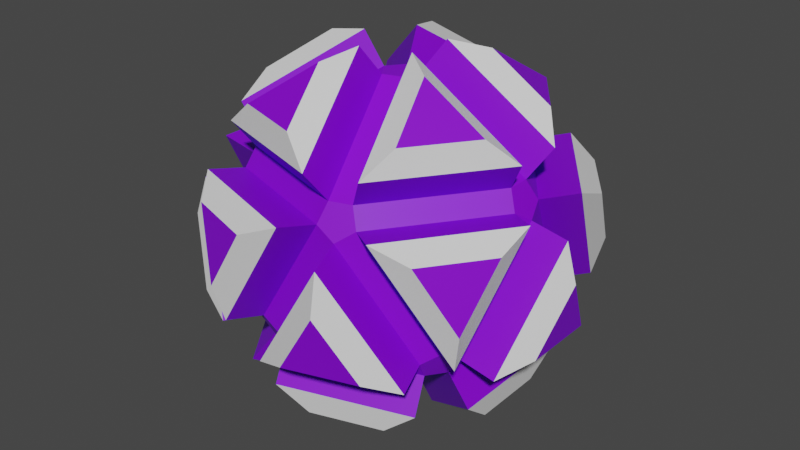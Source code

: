 # Source: boss1.blend  (saved by Blender 3.1.7; exported with 4.5.12 LTS)
import bpy
from mathutils import Matrix  # noqa: F401  (used for matrix-valued properties, if any)

bpy.ops.wm.read_factory_settings(use_empty=True)
scene = bpy.context.scene
scene.name = 'Scene'

# ---- collections
col_collection = bpy.data.collections.new('Collection'); scene.collection.children.link(col_collection)

# ---- materials (node trees are filled in below, after node groups)
mat_material_004 = bpy.data.materials.new('Material.004')
mat_material_004.use_transparent_shadow = False
mat_material_005 = bpy.data.materials.new('Material.005')
mat_material_005.use_transparent_shadow = False

# ---- material node trees
mat_material_004.use_nodes = True; mat_material_004.node_tree.nodes.clear()
_N = mat_material_004.node_tree.nodes; _L = mat_material_004.node_tree.links
n0 = _N.new('ShaderNodeBsdfPrincipled'); n0.name = 'Principled BSDF'; n0.location = (10, 300)
n0.distribution = 'GGX'
n0.subsurface_method = 'RANDOM_WALK_SKIN'
n0.inputs[0].default_value = (0.2324, 0.0, 0.8, 1.0)
n0.inputs[3].default_value = 1.45
n0.inputs[27].default_value = (0.0, 0.0, 0.0, 1.0)
n0.inputs[28].default_value = 1.0
n1 = _N.new('ShaderNodeOutputMaterial'); n1.name = 'Material Output'; n1.location = (300, 300)
_L.new(n0.outputs[0], n1.inputs[0])
n1.is_active_output = True
mat_material_005.use_nodes = True; mat_material_005.node_tree.nodes.clear()
_N = mat_material_005.node_tree.nodes; _L = mat_material_005.node_tree.links
n0 = _N.new('ShaderNodeBsdfPrincipled'); n0.name = 'Principled BSDF'; n0.location = (10, 300)
n0.distribution = 'GGX'
n0.subsurface_method = 'RANDOM_WALK_SKIN'
n0.inputs[3].default_value = 1.45
n0.inputs[27].default_value = (0.0, 0.0, 0.0, 1.0)
n0.inputs[28].default_value = 1.0
n1 = _N.new('ShaderNodeOutputMaterial'); n1.name = 'Material Output'; n1.location = (300, 300)
_L.new(n0.outputs[0], n1.inputs[0])
n1.is_active_output = True

# ---- world
world_world = bpy.data.worlds.new('World'); scene.world = world_world
world_world.use_nodes = True; world_world.node_tree.nodes.clear()
_N = world_world.node_tree.nodes; _L = world_world.node_tree.links
n0 = _N.new('ShaderNodeOutputWorld'); n0.name = 'World Output'; n0.location = (300, 300)
n1 = _N.new('ShaderNodeBackground'); n1.name = 'Background'; n1.location = (10, 300)
n1.inputs[0].default_value = (0.05088, 0.05088, 0.05088, 1.0)
_L.new(n1.outputs[0], n0.inputs[0])
n0.is_active_output = True
world_world.color = (0.05088, 0.05088, 0.05088)
world_world.use_sun_shadow = False
world_world.sun_shadow_jitter_overblur = 0.0

# ---- meshes
me_icosphere_001 = bpy.data.meshes.new('Icosphere.001')
me_icosphere_001.from_pydata([(-0.472, -0.3429, -4.799), (-0.472, 0.3429, -4.799), (0.1803, 0.5549, -4.799), (0.5835, 0.0, -4.799), (0.1803, -0.5549, -4.799), (3.503, -2.121, -2.568), (3.864, -2.121, -1.985), (3.683, -2.676, -1.624), (3.211, -3.019, -1.985), (3.1, -2.676, -2.568), (-1.587, -3.775, -2.568), (-0.9349, -3.987, -2.568), (-0.8235, -4.33, -1.985), (-1.407, -4.33, -1.624), (-1.879, -3.987, -1.985), (-4.081, 0.3429, -2.568), (-4.081, -0.3429, -2.568), (-4.373, -0.5549, -1.985), (-4.553, -3.907e-08, -1.624), (-4.373, 0.5549, -1.985), (-0.9349, 3.987, -2.568), (-1.587, 3.775, -2.568), (-1.879, 3.987, -1.985), (-1.407, 4.33, -1.624), (-0.8235, 4.33, -1.985), (3.864, 2.121, -1.985), (3.503, 2.121, -2.568), (3.1, 2.676, -2.568), (3.211, 3.019, -1.985), (3.683, 2.676, -1.624), (0.8235, -4.33, 1.985), (1.407, -4.33, 1.624), (1.879, -3.987, 1.985), (1.587, -3.775, 2.568), (0.9349, -3.987, 2.568), (-3.864, -2.121, 1.985), (-3.683, -2.676, 1.624), (-3.211, -3.019, 1.985), (-3.1, -2.676, 2.568), (-3.503, -2.121, 2.568), (-3.211, 3.019, 1.985), (-3.683, 2.676, 1.624), (-3.864, 2.121, 1.985), (-3.503, 2.121, 2.568), (-3.1, 2.676, 2.568), (1.879, 3.987, 1.985), (1.407, 4.33, 1.624), (0.8235, 4.33, 1.985), (0.9349, 3.987, 2.568), (1.587, 3.775, 2.568), (4.373, -0.5549, 1.985), (4.553, -3.907e-08, 1.624), (4.373, 0.5549, 1.985), (4.081, 0.3429, 2.568), (4.081, -0.3429, 2.568), (-0.1803, -0.5549, 4.799), (0.472, -0.3429, 4.799), (0.472, 0.3429, 4.799), (-0.1803, 0.5549, 4.799), (-0.5835, 0.0, 4.799), (-2.16, -4.192, -3.496), (-2.645, -3.346, -4.28), (-2.039, -1.482, -5.492), (-1.045, -0.7594, -5.726), (0.3993, -1.229, -5.726), (0.779, -2.398, -5.492), (0.1733, -4.262, -4.28), (-0.7159, -4.661, -3.496), (1.292, 0.0, -5.726), (2.521, 3.907e-08, -5.492), (4.107, -1.152, -4.28), (4.212, -2.121, -3.496), (3.319, -3.35, -3.496), (2.365, -3.55, -4.28), (3.566, -4.109, -2.204), (2.846, -5.031, -1.759), (0.6547, -5.744, -1.759), (-0.4692, -5.421, -2.204), (5.01, 2.121, -2.204), (5.665, 1.152, -1.759), (5.665, -1.152, -1.759), (5.01, -2.121, -2.204), (4.107, 1.152, -4.28), (4.212, 2.121, -3.496), (0.3993, 1.229, -5.726), (0.779, 2.398, -5.492), (2.365, 3.55, -4.28), (3.319, 3.35, -3.496), (-4.654, 0.7594, -3.496), (-4.0, 1.482, -4.28), (-2.039, 1.482, -5.492), (-1.045, 0.7594, -5.726), (-4.0, -1.482, -4.28), (-4.654, -0.7594, -3.496), (-2.806, -4.661, -2.204), (-3.906, -4.262, -1.759), (-5.26, -2.398, -1.759), (-5.3, -1.229, -2.204), (-0.7159, 4.661, -3.496), (0.1733, 4.262, -4.28), (-2.645, 3.346, -4.28), (-2.16, 4.192, -3.496), (-5.3, 1.229, -2.204), (-5.26, 2.398, -1.759), (-3.906, 4.262, -1.759), (-2.806, 4.661, -2.204), (-0.4692, 5.421, -2.204), (0.6547, 5.744, -1.759), (2.846, 5.031, -1.759), (3.566, 4.109, -2.204), (5.3, -1.229, 2.204), (5.26, -2.398, 1.759), (4.886, -3.55, -0.2012), (4.611, -3.35, -1.405), (6.039, -3.907e-08, 0.2011), (5.7, -3.907e-08, 1.405), (4.611, 3.35, -1.405), (4.886, 3.55, -0.2012), (5.26, 2.398, 1.759), (5.3, 1.229, 2.204), (0.4692, -5.421, 2.204), (-0.6547, -5.744, 1.759), (-1.866, -5.744, -0.2011), (-1.761, -5.421, -1.405), (1.866, -5.744, 0.2011), (1.761, -5.421, 1.405), (3.906, -4.262, 1.759), (2.806, -4.661, 2.204), (-5.01, -2.121, 2.204), (-5.665, -1.152, 1.759), (-6.039, -3.907e-08, -0.2011), (-5.7, -3.907e-08, -1.405), (-4.886, -3.55, 0.2012), (-4.611, -3.35, 1.405), (-2.846, -5.031, 1.759), (-3.566, -4.109, 2.204), (-3.566, 4.109, 2.204), (-2.846, 5.031, 1.759), (-1.866, 5.744, -0.2011), (-1.761, 5.421, -1.405), (-4.886, 3.55, 0.2012), (-4.611, 3.35, 1.405), (-5.665, 1.152, 1.759), (-5.01, 2.121, 2.204), (2.806, 4.661, 2.204), (3.906, 4.262, 1.759), (1.866, 5.744, 0.2011), (1.761, 5.421, 1.405), (-0.6547, 5.744, 1.759), (0.4692, 5.421, 2.204), (4.654, -0.7594, 3.496), (4.0, -1.482, 4.28), (2.645, -3.346, 4.28), (2.16, -4.192, 3.496), (0.7159, -4.661, 3.496), (-0.1733, -4.262, 4.28), (-2.365, -3.55, 4.28), (-3.319, -3.35, 3.496), (-4.212, -2.121, 3.496), (-4.107, -1.152, 4.28), (-4.107, 1.152, 4.28), (-4.212, 2.121, 3.496), (-3.319, 3.35, 3.496), (-2.365, 3.55, 4.28), (-0.1733, 4.262, 4.28), (0.7159, 4.661, 3.496), (2.16, 4.192, 3.496), (2.645, 3.346, 4.28), (4.0, 1.482, 4.28), (4.654, 0.7594, 3.496), (-0.3993, -1.229, 5.726), (-0.779, -2.398, 5.492), (2.039, -1.482, 5.492), (1.045, -0.7594, 5.726), (2.039, 1.482, 5.492), (1.045, 0.7594, 5.726), (-1.292, 0.0, 5.726), (-2.521, 3.907e-08, 5.492), (-0.3993, 1.229, 5.726), (-0.779, 2.398, 5.492)], [], [(51, 6, 81, 115), (13, 30, 120, 123), (45, 52, 119, 144), (57, 53, 169, 175), (27, 2, 84, 87), (47, 23, 139, 149), (32, 7, 113, 127), (58, 48, 165, 178), (1, 15, 88, 91), (42, 18, 131, 143), (46, 28, 109, 147), (59, 43, 161, 176), (21, 1, 91, 101), (37, 13, 123, 135), (41, 22, 105, 141), (55, 38, 157, 170), (17, 14, 94, 97), (7, 50, 110, 113), (20, 27, 87, 98), (0, 1, 2, 3, 4), (5, 6, 7, 8, 9), (10, 11, 12, 13, 14), (15, 16, 17, 18, 19), (20, 21, 22, 23, 24), (25, 26, 27, 28, 29), (30, 31, 32, 33, 34), (35, 36, 37, 38, 39), (40, 41, 42, 43, 44), (45, 46, 47, 48, 49), (50, 51, 52, 53, 54), (55, 56, 57, 58, 59), (10, 0, 4, 11), (3, 5, 9, 4), (8, 12, 11, 9), (25, 6, 5, 26), (2, 27, 26, 3), (15, 1, 0, 16), (14, 17, 16, 10), (20, 2, 1, 21), (19, 22, 21, 15), (24, 28, 27, 20), (50, 7, 6, 51), (29, 52, 51, 25), (30, 13, 12, 31), (7, 32, 31, 8), (35, 18, 17, 36), (13, 37, 36, 14), (40, 23, 22, 41), (18, 42, 41, 19), (45, 29, 28, 46), (23, 47, 46, 24), (54, 33, 32, 50), (34, 38, 37, 30), (39, 43, 42, 35), (44, 48, 47, 40), (49, 53, 52, 45), (55, 34, 33, 56), (53, 57, 56, 54), (59, 39, 38, 55), (58, 44, 43, 59), (57, 49, 48, 58), (56, 33, 153, 173), (3, 26, 83, 68), (15, 21, 101, 88), (4, 9, 72, 64), (2, 20, 98, 84), (8, 31, 125, 74), (50, 32, 127, 110), (25, 51, 115, 78), (30, 37, 135, 120), (35, 42, 143, 128), (40, 47, 149, 136), (14, 36, 133, 94), (19, 41, 141, 102), (24, 46, 147, 106), (29, 45, 144, 116), (54, 56, 173, 150), (34, 55, 170, 154), (39, 59, 176, 158), (44, 58, 178, 162), (49, 57, 175, 166), (10, 16, 93, 60), (38, 34, 154, 157), (122, 121, 134), (156, 155, 171), (6, 25, 78, 81), (117, 145, 118), (62, 61, 92), (33, 54, 150, 153), (31, 12, 77, 125), (65, 73, 66), (43, 39, 158, 161), (130, 129, 142), (70, 69, 82), (160, 159, 177), (104, 103, 140), (9, 11, 67, 72), (48, 44, 162, 165), (18, 35, 128, 131), (76, 75, 124), (164, 163, 179), (36, 17, 97, 133), (5, 3, 68, 71), (53, 49, 166, 169), (138, 137, 148), (80, 79, 114), (168, 167, 174), (108, 107, 146), (12, 8, 74, 77), (23, 40, 136, 139), (85, 99, 86), (22, 19, 102, 105), (26, 5, 71, 83), (52, 29, 116, 119), (90, 89, 100), (112, 111, 126), (11, 4, 64, 67), (152, 151, 172), (96, 95, 132), (28, 24, 106, 109), (16, 0, 63, 93), (61, 62, 63, 60), (65, 66, 67, 64), (69, 70, 71, 68), (73, 65, 64, 72), (75, 76, 77, 74), (66, 73, 72, 67), (79, 80, 81, 78), (70, 82, 83, 71), (85, 86, 87, 84), (82, 69, 68, 83), (89, 90, 91, 88), (62, 92, 93, 63), (95, 96, 97, 94), (92, 61, 60, 93), (99, 85, 84, 98), (90, 100, 101, 91), (103, 104, 105, 102), (100, 89, 88, 101), (107, 108, 109, 106), (86, 99, 98, 87), (111, 112, 113, 110), (80, 114, 115, 81), (117, 118, 119, 116), (114, 79, 78, 115), (121, 122, 123, 120), (76, 124, 125, 77), (112, 126, 127, 113), (124, 75, 74, 125), (129, 130, 131, 128), (96, 132, 133, 97), (122, 134, 135, 123), (132, 95, 94, 133), (137, 138, 139, 136), (104, 140, 141, 105), (130, 142, 143, 131), (140, 103, 102, 141), (145, 117, 116, 144), (108, 146, 147, 109), (138, 148, 149, 139), (146, 107, 106, 147), (151, 152, 153, 150), (126, 111, 110, 127), (155, 156, 157, 154), (134, 121, 120, 135), (159, 160, 161, 158), (142, 129, 128, 143), (163, 164, 165, 162), (148, 137, 136, 149), (167, 168, 169, 166), (118, 145, 144, 119), (171, 155, 154, 170), (152, 172, 173, 153), (168, 174, 175, 169), (172, 151, 150, 173), (177, 159, 158, 176), (156, 171, 170, 157), (179, 163, 162, 178), (160, 177, 176, 161), (174, 167, 166, 175), (164, 179, 178, 165), (0, 10, 60, 63)])
me_icosphere_001.polygons.foreach_set('material_index', [0, 0, 0, 0, 0, 0, 0, 0, 0, 0, 0, 0, 0, 0, 0, 0, 0, 0, 0, 0, 0, 0, 0, 0, 0, 0, 0, 0, 0, 0, 0, 0, 0, 0, 0, 0, 0, 0, 0, 0, 0, 0, 0, 0, 0, 0, 0, 0, 0, 0, 0, 0, 0, 0, 0, 0, 0, 0, 0, 0, 0, 0, 0, 0, 0, 0, 0, 0, 0, 0, 0, 0, 0, 0, 0, 0, 0, 0, 0, 0, 0, 0, 0, 0, 0, 0, 0, 0, 0, 0, 0, 0, 0, 0, 0, 0, 0, 0, 0, 0, 0, 0, 0, 0, 0, 0, 0, 0, 0, 0, 0, 0, 0, 0, 0, 0, 0, 0, 0, 0, 0, 1, 1, 1, 1, 1, 1, 1, 1, 1, 1, 1, 1, 1, 1, 1, 1, 1, 1, 1, 1, 1, 1, 1, 1, 1, 1, 1, 1, 1, 1, 1, 1, 1, 1, 1, 1, 1, 1, 1, 1, 1, 1, 1, 1, 1, 1, 1, 1, 1, 1, 1, 1, 1, 1, 1, 1, 1, 1, 1, 1, 0])
_uv = me_icosphere_001.uv_layers.new(name='UVMap')
_uv.uv.foreach_set('vector', [0.3636, 0.2907, 0.2937, 0.1696, 0.2937, 0.1696, 0.3636, 0.2907, 0.09091, 0.1817, 0.1609, 0.3028, 0.1609, 0.3028, 0.09091, 0.1817, 0.5245, 0.3028, 0.3846, 0.3028, 0.3846, 0.3028, 0.5245, 0.3028, 0.2832, 0.4542, 0.3532, 0.3331, 0.3532, 0.3331, 0.2832, 0.4542, 0.4755, 0.1454, 0.5455, 0.02421, 0.5455, 0.02421, 0.4755, 0.1454, 0.5664, 0.3028, 0.6364, 0.1817, 0.6364, 0.1817, 0.5664, 0.3028, 0.2028, 0.3028, 0.2727, 0.1817, 0.2727, 0.1817, 0.2028, 0.3028, 0.6364, 0.4482, 0.5664, 0.327, 0.5664, 0.327, 0.6364, 0.4482, 0.8986, 0.01816, 0.8287, 0.1393, 0.8287, 0.1393, 0.8986, 0.01816, 0.7482, 0.3028, 0.8182, 0.1817, 0.8182, 0.1817, 0.7482, 0.3028, 0.5455, 0.2907, 0.4755, 0.1696, 0.4755, 0.1696, 0.5455, 0.2907, 0.8182, 0.4482, 0.7482, 0.327, 0.7482, 0.327, 0.8182, 0.4482, 0.6573, 0.1454, 0.7273, 0.02421, 0.7273, 0.02421, 0.6573, 0.1454, 0.9196, 0.2968, 0.9895, 0.1756, 0.9895, 0.1756, 0.9196, 0.2968, 0.7273, 0.2907, 0.6573, 0.1696, 0.6573, 0.1696, 0.7273, 0.2907, 0.8287, 0.4542, 0.8986, 0.3331, 0.8986, 0.3331, 0.8287, 0.4542, 0.8391, 0.1696, 0.979, 0.1696, 0.979, 0.1696, 0.8391, 0.1696, 0.2727, 0.1817, 0.3427, 0.3028, 0.3427, 0.3028, 0.2727, 0.1817, 0.6154, 0.1454, 0.4755, 0.1454, 0.4755, 0.1454, 0.6154, 0.1454, 0.9091, 0.02421, 0.8986, 0.01816, 0.9078, 0.002312, 0.9104, 0.002312, 0.9196, 0.01816, 0.2701, 0.1348, 0.2714, 0.1551, 0.2701, 0.1575, 0.2518, 0.1575, 0.2622, 0.1393, 0.979, 0.1454, 0.9895, 0.1393, 0.9987, 0.1551, 0.9973, 0.1575, 0.979, 0.1575, 0.8209, 0.1348, 0.8287, 0.1393, 0.8391, 0.1575, 0.8209, 0.1575, 0.8195, 0.1551, 0.639, 0.1348, 0.6573, 0.1575, 0.6573, 0.1575, 0.639, 0.1575, 0.6377, 0.1551, 0.4459, 0.1494, 0.465, 0.1393, 0.465, 0.1393, 0.4755, 0.1575, 0.4572, 0.1575, 0.1609, 0.3028, 0.1713, 0.2968, 0.1805, 0.3126, 0.1791, 0.3149, 0.1609, 0.3149, 0.8881, 0.3028, 0.8986, 0.2968, 0.9078, 0.3126, 0.9064, 0.3149, 0.8881, 0.3149, 0.7186, 0.3069, 0.7378, 0.2968, 0.7482, 0.3149, 0.7482, 0.3149, 0.7299, 0.3149, 0.5368, 0.3069, 0.5559, 0.2968, 0.5559, 0.2968, 0.5664, 0.3149, 0.5481, 0.3149, 0.3427, 0.3028, 0.3532, 0.2968, 0.3623, 0.3126, 0.361, 0.3149, 0.3427, 0.3149, 0.8365, 0.4587, 0.8195, 0.4701, 0.8168, 0.4701, 0.8077, 0.4542, 0.8077, 0.4542, 0.979, 0.1454, 0.9091, 0.02421, 0.9196, 0.01816, 0.9895, 0.1393, 0.1923, 0.01816, 0.2622, 0.1393, 0.2518, 0.1454, 0.1818, 0.02421, 0.2518, 0.1696, 0.1119, 0.1696, 0.1119, 0.1454, 0.2518, 0.1454, 0.4336, 0.1696, 0.2937, 0.1696, 0.2937, 0.1454, 0.4336, 0.1454, 0.5455, 0.02421, 0.4755, 0.1454, 0.465, 0.1393, 0.535, 0.01816, 0.8287, 0.1393, 0.8986, 0.01816, 0.9091, 0.02421, 0.8391, 0.1454, 0.979, 0.1696, 0.8391, 0.1696, 0.8391, 0.1454, 0.979, 0.1454, 0.6468, 0.1393, 0.7168, 0.01816, 0.7273, 0.02421, 0.6573, 0.1454, 0.7972, 0.1696, 0.6573, 0.1696, 0.6573, 0.1454, 0.7972, 0.1454, 0.6154, 0.1696, 0.4755, 0.1696, 0.4755, 0.1454, 0.6154, 0.1454, 0.3427, 0.3028, 0.2727, 0.1817, 0.2937, 0.1696, 0.3636, 0.2907, 0.4545, 0.1817, 0.3846, 0.3028, 0.3636, 0.2907, 0.4336, 0.1696, 0.1609, 0.3028, 0.09091, 0.1817, 0.1119, 0.1696, 0.1818, 0.2907, 0.2727, 0.1817, 0.2028, 0.3028, 0.1818, 0.2907, 0.2518, 0.1696, 0.8881, 0.3028, 0.8182, 0.1817, 0.8391, 0.1696, 0.9091, 0.2907, 0.9895, 0.1756, 0.9196, 0.2968, 0.9091, 0.2907, 0.979, 0.1696, 0.7063, 0.3028, 0.6364, 0.1817, 0.6573, 0.1696, 0.7273, 0.2907, 0.8182, 0.1817, 0.7482, 0.3028, 0.7273, 0.2907, 0.7972, 0.1696, 0.5245, 0.3028, 0.4545, 0.1817, 0.4755, 0.1696, 0.5455, 0.2907, 0.6364, 0.1817, 0.5664, 0.3028, 0.5455, 0.2907, 0.6154, 0.1696, 0.3427, 0.327, 0.2028, 0.327, 0.2028, 0.3028, 0.3427, 0.3028, 0.1609, 0.327, 0.02097, 0.327, 0.02097, 0.3028, 0.1609, 0.3028, 0.8881, 0.327, 0.7482, 0.327, 0.7482, 0.3028, 0.8881, 0.3028, 0.7063, 0.327, 0.5664, 0.327, 0.5664, 0.3028, 0.7063, 0.3028, 0.5245, 0.327, 0.3846, 0.327, 0.3846, 0.3028, 0.5245, 0.3028, 0.09091, 0.4482, 0.1609, 0.327, 0.1713, 0.3331, 0.1014, 0.4542, 0.3532, 0.3331, 0.2832, 0.4542, 0.2727, 0.4482, 0.3427, 0.327, 0.8182, 0.4482, 0.8881, 0.327, 0.8986, 0.3331, 0.8287, 0.4542, 0.8077, 0.4542, 0.7378, 0.3331, 0.7482, 0.327, 0.8182, 0.4482, 0.6259, 0.4542, 0.5559, 0.3331, 0.5664, 0.327, 0.6364, 0.4482, 0.1014, 0.4542, 0.1713, 0.3331, 0.1713, 0.3331, 0.1014, 0.4542, 0.535, 0.01816, 0.465, 0.1393, 0.465, 0.1393, 0.535, 0.01816, 0.7972, 0.1454, 0.6573, 0.1454, 0.6573, 0.1454, 0.7972, 0.1454, 0.1818, 0.02421, 0.2518, 0.1454, 0.2518, 0.1454, 0.1818, 0.02421, 0.7168, 0.01816, 0.6468, 0.1393, 0.6468, 0.1393, 0.7168, 0.01816, 0.2518, 0.1696, 0.1818, 0.2907, 0.1818, 0.2907, 0.2518, 0.1696, 0.3427, 0.3028, 0.2028, 0.3028, 0.2028, 0.3028, 0.3427, 0.3028, 0.4336, 0.1696, 0.3636, 0.2907, 0.3636, 0.2907, 0.4336, 0.1696, 0.1609, 0.3028, 0.02097, 0.3028, 0.02097, 0.3028, 0.1609, 0.3028, 0.8881, 0.3028, 0.7482, 0.3028, 0.7482, 0.3028, 0.8881, 0.3028, 0.7063, 0.3028, 0.5664, 0.3028, 0.5664, 0.3028, 0.7063, 0.3028, 0.979, 0.1696, 0.9091, 0.2907, 0.9091, 0.2907, 0.979, 0.1696, 0.7972, 0.1696, 0.7273, 0.2907, 0.7273, 0.2907, 0.7972, 0.1696, 0.6154, 0.1696, 0.5455, 0.2907, 0.5455, 0.2907, 0.6154, 0.1696, 0.4545, 0.1817, 0.5245, 0.3028, 0.5245, 0.3028, 0.4545, 0.1817, 0.3427, 0.327, 0.2727, 0.4482, 0.2727, 0.4482, 0.3427, 0.327, 0.1609, 0.327, 0.09091, 0.4482, 0.09091, 0.4482, 0.1609, 0.327, 0.8881, 0.327, 0.8182, 0.4482, 0.8182, 0.4482, 0.8881, 0.327, 0.7378, 0.3331, 0.8077, 0.4542, 0.8077, 0.4542, 0.7378, 0.3331, 0.5559, 0.3331, 0.6259, 0.4542, 0.6259, 0.4542, 0.5559, 0.3331, 0.979, 0.1454, 0.8391, 0.1454, 0.8391, 0.1454, 0.979, 0.1454, 0.02097, 0.327, 0.1609, 0.327, 0.1609, 0.327, 0.02097, 0.327, 0.09091, 0.2186, 0.1289, 0.2844, 0.05292, 0.2844, 0.05292, 0.3455, 0.1289, 0.3455, 0.09091, 0.4113, 0.2937, 0.1696, 0.4336, 0.1696, 0.4336, 0.1696, 0.2937, 0.1696, 0.4545, 0.2186, 0.4925, 0.2844, 0.4166, 0.2844, 0.9091, 0.06111, 0.9471, 0.1269, 0.8711, 0.1269, 0.2028, 0.327, 0.3427, 0.327, 0.3427, 0.327, 0.2028, 0.327, 0.1818, 0.2907, 0.1119, 0.1696, 0.1119, 0.1696, 0.1818, 0.2907, 0.1818, 0.06111, 0.2198, 0.1269, 0.1438, 0.1269, 0.7482, 0.327, 0.8881, 0.327, 0.8881, 0.327, 0.7482, 0.327, 0.8182, 0.2186, 0.8562, 0.2844, 0.7802, 0.2844, 0.3256, 0.1269, 0.3636, 0.06111, 0.4016, 0.1269, 0.7802, 0.3455, 0.8562, 0.3455, 0.8182, 0.4113, 0.6893, 0.188, 0.7653, 0.188, 0.7273, 0.2538, 0.2518, 0.1454, 0.1119, 0.1454, 0.1119, 0.1454, 0.2518, 0.1454, 0.5664, 0.327, 0.7063, 0.327, 0.7063, 0.327, 0.5664, 0.327, 0.8182, 0.1817, 0.8881, 0.3028, 0.8881, 0.3028, 0.8182, 0.1817, 0.1438, 0.188, 0.2198, 0.188, 0.1818, 0.2538, 0.5984, 0.3455, 0.6744, 0.3455, 0.6364, 0.4113, 0.9091, 0.2907, 0.8391, 0.1696, 0.8391, 0.1696, 0.9091, 0.2907, 0.2622, 0.1393, 0.1923, 0.01816, 0.1923, 0.01816, 0.2622, 0.1393, 0.3846, 0.327, 0.5245, 0.327, 0.5245, 0.327, 0.3846, 0.327, 0.6364, 0.2186, 0.6744, 0.2844, 0.5984, 0.2844, 0.3256, 0.188, 0.4016, 0.188, 0.3636, 0.2538, 0.4166, 0.3455, 0.4925, 0.3455, 0.4545, 0.4113, 0.5075, 0.188, 0.5834, 0.188, 0.5455, 0.2538, 0.1119, 0.1696, 0.2518, 0.1696, 0.2518, 0.1696, 0.1119, 0.1696, 0.6364, 0.1817, 0.7063, 0.3028, 0.7063, 0.3028, 0.6364, 0.1817, 0.5455, 0.06111, 0.5834, 0.1269, 0.5075, 0.1269, 0.6573, 0.1696, 0.7972, 0.1696, 0.7972, 0.1696, 0.6573, 0.1696, 0.4336, 0.1454, 0.2937, 0.1454, 0.2937, 0.1454, 0.4336, 0.1454, 0.3846, 0.3028, 0.4545, 0.1817, 0.4545, 0.1817, 0.3846, 0.3028, 0.7273, 0.06111, 0.7653, 0.1269, 0.6893, 0.1269, 0.2727, 0.2186, 0.3107, 0.2844, 0.2347, 0.2844, 0.9895, 0.1393, 0.9196, 0.01816, 0.9196, 0.01816, 0.9895, 0.1393, 0.2347, 0.3455, 0.3107, 0.3455, 0.2727, 0.4113, 0.8711, 0.188, 0.9471, 0.188, 0.9091, 0.2538, 0.4755, 0.1696, 0.6154, 0.1696, 0.6154, 0.1696, 0.4755, 0.1696, 0.8391, 0.1454, 0.9091, 0.02421, 0.9091, 0.02421, 0.8391, 0.1454, 0.9471, 0.1269, 0.9091, 0.06111, 0.9091, 0.02421, 0.979, 0.1454, 0.1818, 0.06111, 0.1438, 0.1269, 0.1119, 0.1454, 0.1818, 0.02421, 0.3636, 0.06111, 0.3256, 0.1269, 0.2937, 0.1454, 0.3636, 0.02421, 0.2198, 0.1269, 0.1818, 0.06111, 0.1818, 0.02421, 0.2518, 0.1454, 0.2198, 0.188, 0.1438, 0.188, 0.1119, 0.1696, 0.2518, 0.1696, 0.1438, 0.1269, 0.2198, 0.1269, 0.2518, 0.1454, 0.1119, 0.1454, 0.4016, 0.188, 0.3256, 0.188, 0.2937, 0.1696, 0.4336, 0.1696, 0.3256, 0.1269, 0.4016, 0.1269, 0.4336, 0.1454, 0.2937, 0.1454, 0.5455, 0.06111, 0.5075, 0.1269, 0.4755, 0.1454, 0.5455, 0.02421, 0.4016, 0.1269, 0.3636, 0.06111, 0.3636, 0.02421, 0.4336, 0.1454, 0.7653, 0.1269, 0.7273, 0.06111, 0.7273, 0.02421, 0.7972, 0.1454, 0.9091, 0.06111, 0.8711, 0.1269, 0.8391, 0.1454, 0.9091, 0.02421, 0.9471, 0.188, 0.8711, 0.188, 0.8391, 0.1696, 0.979, 0.1696, 0.8711, 0.1269, 0.9471, 0.1269, 0.979, 0.1454, 0.8391, 0.1454, 0.5834, 0.1269, 0.5455, 0.06111, 0.5455, 0.02421, 0.6154, 0.1454, 0.7273, 0.06111, 0.6893, 0.1269, 0.6573, 0.1454, 0.7273, 0.02421, 0.7653, 0.188, 0.6893, 0.188, 0.6573, 0.1696, 0.7972, 0.1696, 0.6893, 0.1269, 0.7653, 0.1269, 0.7972, 0.1454, 0.6573, 0.1454, 0.5834, 0.188, 0.5075, 0.188, 0.4755, 0.1696, 0.6154, 0.1696, 0.5075, 0.1269, 0.5834, 0.1269, 0.6154, 0.1454, 0.4755, 0.1454, 0.3107, 0.2844, 0.2727, 0.2186, 0.2727, 0.1817, 0.3427, 0.3028, 0.3256, 0.188, 0.3636, 0.2538, 0.3636, 0.2907, 0.2937, 0.1696, 0.4545, 0.2186, 0.4166, 0.2844, 0.3846, 0.3028, 0.4545, 0.1817, 0.3636, 0.2538, 0.4016, 0.188, 0.4336, 0.1696, 0.3636, 0.2907, 0.1289, 0.2844, 0.09091, 0.2186, 0.09091, 0.1817, 0.1609, 0.3028, 0.1438, 0.188, 0.1818, 0.2538, 0.1818, 0.2907, 0.1119, 0.1696, 0.2727, 0.2186, 0.2347, 0.2844, 0.2028, 0.3028, 0.2727, 0.1817, 0.1818, 0.2538, 0.2198, 0.188, 0.2518, 0.1696, 0.1818, 0.2907, 0.8562, 0.2844, 0.8182, 0.2186, 0.8182, 0.1817, 0.8881, 0.3028, 0.8711, 0.188, 0.9091, 0.2538, 0.9091, 0.2907, 0.8391, 0.1696, 0.09091, 0.2186, 0.05292, 0.2844, 0.02097, 0.3028, 0.09091, 0.1817, 0.9091, 0.2538, 0.9471, 0.188, 0.979, 0.1696, 0.9091, 0.2907, 0.6744, 0.2844, 0.6364, 0.2186, 0.6364, 0.1817, 0.7063, 0.3028, 0.6893, 0.188, 0.7273, 0.2538, 0.7273, 0.2907, 0.6573, 0.1696, 0.8182, 0.2186, 0.7802, 0.2844, 0.7482, 0.3028, 0.8182, 0.1817, 0.7273, 0.2538, 0.7653, 0.188, 0.7972, 0.1696, 0.7273, 0.2907, 0.4925, 0.2844, 0.4545, 0.2186, 0.4545, 0.1817, 0.5245, 0.3028, 0.5075, 0.188, 0.5455, 0.2538, 0.5455, 0.2907, 0.4755, 0.1696, 0.6364, 0.2186, 0.5984, 0.2844, 0.5664, 0.3028, 0.6364, 0.1817, 0.5455, 0.2538, 0.5834, 0.188, 0.6154, 0.1696, 0.5455, 0.2907, 0.3107, 0.3455, 0.2347, 0.3455, 0.2028, 0.327, 0.3427, 0.327, 0.2347, 0.2844, 0.3107, 0.2844, 0.3427, 0.3028, 0.2028, 0.3028, 0.1289, 0.3455, 0.05292, 0.3455, 0.02097, 0.327, 0.1609, 0.327, 0.05292, 0.2844, 0.1289, 0.2844, 0.1609, 0.3028, 0.02097, 0.3028, 0.8562, 0.3455, 0.7802, 0.3455, 0.7482, 0.327, 0.8881, 0.327, 0.7802, 0.2844, 0.8562, 0.2844, 0.8881, 0.3028, 0.7482, 0.3028, 0.6744, 0.3455, 0.5984, 0.3455, 0.5664, 0.327, 0.7063, 0.327, 0.5984, 0.2844, 0.6744, 0.2844, 0.7063, 0.3028, 0.5664, 0.3028, 0.4925, 0.3455, 0.4166, 0.3455, 0.3846, 0.327, 0.5245, 0.327, 0.4166, 0.2844, 0.4925, 0.2844, 0.5245, 0.3028, 0.3846, 0.3028, 0.09091, 0.4113, 0.1289, 0.3455, 0.1609, 0.327, 0.09091, 0.4482, 0.2347, 0.3455, 0.2727, 0.4113, 0.2727, 0.4482, 0.2028, 0.327, 0.4166, 0.3455, 0.4545, 0.4113, 0.4545, 0.4482, 0.3846, 0.327, 0.2727, 0.4113, 0.3107, 0.3455, 0.3427, 0.327, 0.2727, 0.4482, 0.8182, 0.4113, 0.8562, 0.3455, 0.8881, 0.327, 0.8182, 0.4482, 0.05292, 0.3455, 0.09091, 0.4113, 0.09091, 0.4482, 0.02097, 0.327, 0.6364, 0.4113, 0.6744, 0.3455, 0.7063, 0.327, 0.6364, 0.4482, 0.7802, 0.3455, 0.8182, 0.4113, 0.8182, 0.4482, 0.7482, 0.327, 0.4545, 0.4113, 0.4925, 0.3455, 0.5245, 0.327, 0.4545, 0.4482, 0.5984, 0.3455, 0.6364, 0.4113, 0.6364, 0.4482, 0.5664, 0.327, 0.9091, 0.02421, 0.979, 0.1454, 0.979, 0.1454, 0.9091, 0.02421])
me_icosphere_001.materials.append(mat_material_004)
me_icosphere_001.materials.append(mat_material_005)
me_icosphere_001.use_remesh_fix_poles = True
me_icosphere_001.use_remesh_preserve_attributes = False
me_icosphere_001.update()

# ---- objects
ob_boss1 = bpy.data.objects.new('Boss1', me_icosphere_001)

# ---- transforms, parenting, visibility, modifiers, constraints
ob_boss1.location = (0.0, 0.0, 0.0)
_m = ob_boss1.modifiers.new('Decimate', 'DECIMATE')

# ---- collection membership
col_collection.objects.link(ob_boss1)

# ---- scene / render settings (as saved in the file)
scene.frame_start = 1; scene.frame_end = 250; scene.frame_set(1)
scene.render.engine = 'BLENDER_EEVEE_NEXT'
scene.cycles.sampling_pattern = 'TABULATED_SOBOL'
scene.cycles.use_light_tree = False
scene.view_settings.view_transform = 'Filmic'
bpy.context.view_layer.update()

# ---- added for rendering (the .blend has no active camera and no usable light): camera, sun
cam_auto = bpy.data.cameras.new('AutoCamera')
cam_auto.lens = 50.0
cam_auto.sensor_width = 36.0
cam_auto.clip_end = 1000.0
ob_auto_camera = bpy.data.objects.new('AutoCamera', cam_auto)
scene.collection.objects.link(ob_auto_camera)
ob_auto_camera.location = (18.7115, -22.4539, 14.9692)
ob_auto_camera.rotation_euler = (1.09748, -7.21219e-08, 0.694738)
scene.camera = ob_auto_camera
light_auto_sun = bpy.data.lights.new('AutoSun', 'SUN')
light_auto_sun.energy = 3.0
light_auto_sun.angle = 0.0523599
ob_auto_sun = bpy.data.objects.new('AutoSun', light_auto_sun)
scene.collection.objects.link(ob_auto_sun)
ob_auto_sun.rotation_euler = (0.872665, 0.174533, 0.523599)
bpy.context.view_layer.update()
